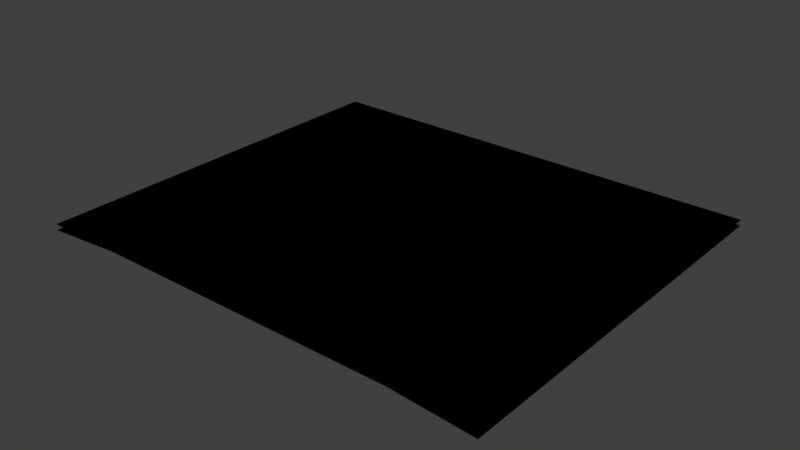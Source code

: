 # Source: example_road.blend  (saved by Blender 2.91.10; exported with 4.5.12 LTS)
import bpy
from mathutils import Matrix  # noqa: F401  (used for matrix-valued properties, if any)

bpy.ops.wm.read_factory_settings(use_empty=True)
scene = bpy.context.scene
scene.name = 'Scene'

# ---- collections
col_collection_1 = bpy.data.collections.new('Collection 1'); scene.collection.children.link(col_collection_1)

# ---- images (referenced by path relative to the original .blend; pixels are not part of the script)
import os
ASSET_DIR = os.environ.get("B2B_ASSET_DIR", "")  # directory of the original .blend (textures are referenced by path, not embedded)
HERE = os.path.dirname(os.path.abspath(__file__))  # packed textures are extracted next to this script under _unpacked/

def load_image(name, relpath, width, height, colorspace="sRGB"):
    """Load a texture the original file referenced (path relative to the .blend, or extracted next to this script)."""
    p = next((c for c in (os.path.join(HERE, relpath), os.path.join(ASSET_DIR, relpath)) if relpath and os.path.exists(c)), "")
    if p:
        img = bpy.data.images.load(p, check_existing=True)
        img.name = name
    else:  # same state as the original file: an image datablock whose file is absent (Cycles renders it pink)
        img = bpy.data.images.new(name, width, height)
        img.source = "FILE"
        img.filepath = "//" + (relpath or name)
    img.colorspace_settings.name = colorspace
    return img
img_example_road_dds_004 = load_image('example_road.dds.004', 'textures/example_road.dds', 1024, 1024, 'sRGB')

# ---- materials (node trees are filled in below, after node groups)
mat_road = bpy.data.materials.new('road')
mat_road.surface_render_method = 'BLENDED'
mat_road.blend_method = 'BLEND'
mat_road.use_transparency_overlap = False
mat_road.show_transparent_back = False
mat_road.use_backface_culling = True
mat_road.use_transparent_shadow = False
mat_road.use_raytrace_refraction = True
mat_road.use_screen_refraction = True
mat_road.thickness_mode = 'SLAB'

# ---- node groups
ng_ts_to_blend_std = bpy.data.node_groups.new('TS_to_blend_std', 'ShaderNodeTree')
_s = ng_ts_to_blend_std.interface.new_socket(name='base', in_out='OUTPUT', socket_type='NodeSocketVector')
_s.min_value = 0.0
_s.max_value = 0.0
_s = ng_ts_to_blend_std.interface.new_socket(name='spec', in_out='OUTPUT', socket_type='NodeSocketVector')
_s.min_value = 0.0
_s.max_value = 0.0
_s = ng_ts_to_blend_std.interface.new_socket(name='rough', in_out='OUTPUT', socket_type='NodeSocketFloat')
_s.min_value = 0.0
_s.max_value = 0.0
_s = ng_ts_to_blend_std.interface.new_socket(name='emit', in_out='OUTPUT', socket_type='NodeSocketVector')
_s.min_value = 0.0
_s.max_value = 0.0
_s = ng_ts_to_blend_std.interface.new_socket(name='normal', in_out='OUTPUT', socket_type='NodeSocketVector')
_s.min_value = 0.0
_s.max_value = 0.0
_s = ng_ts_to_blend_std.interface.new_socket(name='diffuse_color', in_out='INPUT', socket_type='NodeSocketVector')
_s.min_value = 0.0
_s.max_value = -1e+04
_s = ng_ts_to_blend_std.interface.new_socket(name='specular_color', in_out='INPUT', socket_type='NodeSocketVector')
_s.min_value = 0.0
_s.max_value = -1e+04
_s = ng_ts_to_blend_std.interface.new_socket(name='spec_power', in_out='INPUT', socket_type='NodeSocketFloat')
_s.default_value = 0.5
_s.min_value = -1e+04
_s.max_value = 1e+04
_s = ng_ts_to_blend_std.interface.new_socket(name='emissive_color', in_out='INPUT', socket_type='NodeSocketVector')
_s.min_value = 0.0
_s.max_value = -1e+04
_s = ng_ts_to_blend_std.interface.new_socket(name='emiissive_power', in_out='INPUT', socket_type='NodeSocketFloat')
_s.default_value = 2.5
_s.min_value = -1e+04
_s.max_value = 1e+04
_s = ng_ts_to_blend_std.interface.new_socket(name='arg1', in_out='INPUT', socket_type='NodeSocketFloat')
_s.default_value = 0.5
_s.min_value = -1e+04
_s.max_value = 1e+04
_s = ng_ts_to_blend_std.interface.new_socket(name='diffuse', in_out='INPUT', socket_type='NodeSocketVector')
_s.min_value = 0.0
_s.max_value = -1e+04
_s = ng_ts_to_blend_std.interface.new_socket(name='normal', in_out='INPUT', socket_type='NodeSocketColor')
_N = ng_ts_to_blend_std.nodes; _L = ng_ts_to_blend_std.links
n0 = _N.new('ShaderNodeMath'); n0.name = 'Math.005'; n0.location = (-203, -174)
n0.operation = 'DIVIDE'
n0.inputs[1].default_value = 255.0
n0.inputs[2].default_value = 0.0
n1 = _N.new('ShaderNodeMath'); n1.name = 'Math.002'; n1.location = (-242, 18)
n1.operation = 'LOGARITHM'
n1.inputs[1].default_value = 10.0
n1.inputs[2].default_value = 0.0
n2 = _N.new('ShaderNodeMath'); n2.name = 'Math.001'; n2.location = (-463, 48)
n2.operation = 'MULTIPLY_ADD'
n2.inputs[1].default_value = 0.8
n2.inputs[2].default_value = 1.0
n3 = _N.new('ShaderNodeMath'); n3.name = 'Math.003'; n3.location = (202, 11)
n3.operation = 'DIVIDE'
n3.inputs[1].default_value = 2.0
n3.inputs[2].default_value = 0.0
n4 = _N.new('ShaderNodeVectorMath'); n4.name = 'Vector Math.001'; n4.location = (29, 91)
n4.operation = 'SCALE'
n5 = _N.new('ShaderNodeVectorMath'); n5.name = 'Vector Math'; n5.location = (84, 347)
n5.operation = 'MULTIPLY'
n6 = _N.new('ShaderNodeVectorMath'); n6.name = 'Vector Math.003'; n6.location = (349, 349)
n6.operation = 'SCALE'
n7 = _N.new('ShaderNodeVectorMath'); n7.name = 'Vector Math.002'; n7.location = (485, 90)
n7.operation = 'SCALE'
n8 = _N.new('ShaderNodeMath'); n8.name = 'Math'; n8.location = (33, -168)
n8.operation = 'SUBTRACT'
n8.use_clamp = True
n8.inputs[0].default_value = 1.0
n8.inputs[2].default_value = 0.0
n9 = _N.new('ShaderNodeNormalMap'); n9.name = 'Normal Map'; n9.location = (148, -576)
n10 = _N.new('ShaderNodeRGBCurve'); n10.name = 'RGB Curves'; n10.location = (-127, -538)
_c = n10.mapping.curves[1]
while len(_c.points) > 2: _c.points.remove(_c.points[-1])
_c.points[0].location = (0.0, 1.0); _c.points[0].handle_type = 'AUTO'
_c.points[1].location = (1.0, 0.0); _c.points[1].handle_type = 'AUTO'
n10.mapping.update()
n11 = _N.new('ShaderNodeVectorMath'); n11.name = 'Vector Math.004'; n11.location = (42, -351)
n11.operation = 'SCALE'
n12 = _N.new('NodeGroupInput'); n12.name = 'Group Input'; n12.location = (-662, -77)
n13 = _N.new('NodeGroupOutput'); n13.name = 'Group Output'; n13.location = (848, 65)
_L.new(n12.outputs[6], n5.inputs[1])
_L.new(n12.outputs[2], n2.inputs[0])
_L.new(n12.outputs[5], n0.inputs[0])
_L.new(n12.outputs[0], n5.inputs[0])
_L.new(n4.outputs[0], n7.inputs[0])
_L.new(n12.outputs[1], n4.inputs[0])
_L.new(n0.outputs[0], n8.inputs[1])
_L.new(n1.outputs[0], n4.inputs[3])
_L.new(n2.outputs[0], n1.inputs[0])
_L.new(n8.outputs[0], n3.inputs[0])
_L.new(n3.outputs[0], n7.inputs[3])
_L.new(n5.outputs[0], n6.inputs[0])
_L.new(n2.outputs[0], n6.inputs[3])
_L.new(n12.outputs[3], n11.inputs[0])
_L.new(n12.outputs[4], n11.inputs[3])
_L.new(n6.outputs[0], n13.inputs[0])
_L.new(n7.outputs[0], n13.inputs[1])
_L.new(n8.outputs[0], n13.inputs[2])
_L.new(n11.outputs[0], n13.inputs[3])
_L.new(n10.outputs[0], n9.inputs[1])
_L.new(n12.outputs[7], n10.inputs[1])
_L.new(n9.outputs[0], n13.inputs[4])
n13.is_active_output = True
ng_ts_base = bpy.data.node_groups.new('TS_base', 'ShaderNodeTree')
_s = ng_ts_base.interface.new_socket(name='BSDF', in_out='OUTPUT', socket_type='NodeSocketShader')
_s = ng_ts_base.interface.new_socket(name='diffuse_color', in_out='INPUT', socket_type='NodeSocketColor')
_s = ng_ts_base.interface.new_socket(name='specular_color', in_out='INPUT', socket_type='NodeSocketColor')
_s = ng_ts_base.interface.new_socket(name='spec_power', in_out='INPUT', socket_type='NodeSocketFloat')
_s.default_value = 0.5
_s.min_value = -1e+04
_s.max_value = 1e+04
_s = ng_ts_base.interface.new_socket(name='emissive_color', in_out='INPUT', socket_type='NodeSocketColor')
_s = ng_ts_base.interface.new_socket(name='emissive_power', in_out='INPUT', socket_type='NodeSocketFloat')
_s.default_value = 2.5
_s.min_value = -1e+04
_s.max_value = 1e+04
_s = ng_ts_base.interface.new_socket(name='arg1', in_out='INPUT', socket_type='NodeSocketFloat')
_s.default_value = 0.5
_s.min_value = -1e+04
_s.max_value = 1e+04
_s = ng_ts_base.interface.new_socket(name='arg2', in_out='INPUT', socket_type='NodeSocketFloat')
_s = ng_ts_base.interface.new_socket(name='arg3', in_out='INPUT', socket_type='NodeSocketFloat')
_s = ng_ts_base.interface.new_socket(name='arg4', in_out='INPUT', socket_type='NodeSocketFloat')
_s = ng_ts_base.interface.new_socket(name='arg5', in_out='INPUT', socket_type='NodeSocketFloat')
_s = ng_ts_base.interface.new_socket(name='arg6', in_out='INPUT', socket_type='NodeSocketFloat')
_s = ng_ts_base.interface.new_socket(name='t1', in_out='INPUT', socket_type='NodeSocketColor')
_s = ng_ts_base.interface.new_socket(name='t1a', in_out='INPUT', socket_type='NodeSocketFloat')
_s = ng_ts_base.interface.new_socket(name='t2', in_out='INPUT', socket_type='NodeSocketColor')
_s = ng_ts_base.interface.new_socket(name='t2a', in_out='INPUT', socket_type='NodeSocketFloat')
_s = ng_ts_base.interface.new_socket(name='t3', in_out='INPUT', socket_type='NodeSocketColor')
_s = ng_ts_base.interface.new_socket(name='t3a', in_out='INPUT', socket_type='NodeSocketFloat')
_s = ng_ts_base.interface.new_socket(name='t4', in_out='INPUT', socket_type='NodeSocketColor')
_s = ng_ts_base.interface.new_socket(name='t4a', in_out='INPUT', socket_type='NodeSocketFloat')
_s = ng_ts_base.interface.new_socket(name='t5', in_out='INPUT', socket_type='NodeSocketColor')
_s = ng_ts_base.interface.new_socket(name='t5a', in_out='INPUT', socket_type='NodeSocketFloat')
_s = ng_ts_base.interface.new_socket(name='t6', in_out='INPUT', socket_type='NodeSocketColor')
_s = ng_ts_base.interface.new_socket(name='t6a', in_out='INPUT', socket_type='NodeSocketFloat')
_s = ng_ts_base.interface.new_socket(name='t7', in_out='INPUT', socket_type='NodeSocketColor')
_s = ng_ts_base.interface.new_socket(name='t7a', in_out='INPUT', socket_type='NodeSocketFloat')
_s = ng_ts_base.interface.new_socket(name='t8', in_out='INPUT', socket_type='NodeSocketColor')
_s = ng_ts_base.interface.new_socket(name='t8a', in_out='INPUT', socket_type='NodeSocketFloat')
_N = ng_ts_base.nodes; _L = ng_ts_base.links
n0 = _N.new('ShaderNodeEeveeSpecular'); n0.name = 'Specular'; n0.location = (428, -24)
n0.width = 228
n1 = _N.new('NodeGroupOutput'); n1.name = 'Group Output'; n1.location = (911, -34)
n2 = _N.new('ShaderNodeGroup'); n2.name = 'Group.001'; n2.location = (-116, -29)
n2.width = 274
n2.node_tree = ng_ts_to_blend_std
n3 = _N.new('NodeGroupInput'); n3.name = 'Group Input'; n3.location = (-538, 10)
n4 = _N.new('ShaderNodeMath'); n4.name = 'Math'; n4.location = (9, -390)
n4.operation = 'SUBTRACT'
n4.inputs[0].default_value = 1.0
n4.inputs[2].default_value = 0.0
_L.new(n3.outputs[2], n2.inputs[2])
_L.new(n3.outputs[5], n2.inputs[5])
_L.new(n0.outputs[0], n1.inputs[0])
_L.new(n3.outputs[4], n2.inputs[4])
_L.new(n2.outputs[0], n0.inputs[0])
_L.new(n2.outputs[1], n0.inputs[1])
_L.new(n2.outputs[2], n0.inputs[2])
_L.new(n2.outputs[3], n0.inputs[3])
_L.new(n2.outputs[4], n0.inputs[5])
_L.new(n3.outputs[13], n2.inputs[7])
_L.new(n3.outputs[11], n2.inputs[6])
_L.new(n3.outputs[3], n2.inputs[3])
_L.new(n3.outputs[1], n2.inputs[1])
_L.new(n3.outputs[0], n2.inputs[0])
_L.new(n4.outputs[0], n0.inputs[4])
_L.new(n3.outputs[12], n4.inputs[1])
n1.is_active_output = True

# ---- material node trees
mat_road.use_nodes = True; mat_road.node_tree.nodes.clear()
_N = mat_road.node_tree.nodes; _L = mat_road.node_tree.links
n0 = _N.new('ShaderNodeBsdfPrincipled'); n0.name = 'Principled BSDF'; n0.location = (10, 300)
n0.distribution = 'GGX'
n0.subsurface_method = 'BURLEY'
n0.inputs[3].default_value = 1.45
n0.inputs[27].default_value = (0.0, 0.0, 0.0, 1.0)
n0.inputs[28].default_value = 1.0
n1 = _N.new('ShaderNodeOutputMaterial'); n1.name = 'Material Output'; n1.location = (300, 300)
n2 = _N.new('ShaderNodeGroup'); n2.name = 'Group'; n2.location = (0, 300)
n2.label = 'TS Material'
n2.node_tree = ng_ts_base
n2.inputs[0].default_value = (0.0, 0.0, 0.0, 0.0)
n2.inputs[1].default_value = (0.0, 0.0, 0.0, 0.0)
n2.inputs[2].default_value = 0.0
n2.inputs[3].default_value = (0.0, 0.0, 0.0, 0.0)
n2.inputs[4].default_value = 0.0
n2.inputs[5].default_value = 0.0
n2.inputs[6].default_value = 0.0
n2.inputs[7].default_value = 0.0
n2.inputs[8].default_value = 0.0
n2.inputs[9].default_value = 0.0
n2.inputs[10].default_value = 0.0
n3 = _N.new('ShaderNodeTexImage'); n3.name = 'Image Texture'; n3.location = (-300, 300)
n3.label = 't1'
n3.image = img_example_road_dds_004
n4 = _N.new('ShaderNodeUVMap'); n4.name = 'UV Map'; n4.location = (-600, 300)
n4.label = 'UV Coords'
n4.uv_map = '0'
n5 = _N.new('ShaderNodeTexImage'); n5.name = 'Image Texture.001'; n5.location = (-300, 0)
n5.label = 't2'
n6 = _N.new('ShaderNodeUVMap'); n6.name = 'UV Map.001'; n6.location = (-600, 0)
n6.label = 'UV Coords'
n7 = _N.new('ShaderNodeTexImage'); n7.name = 'Image Texture.002'; n7.location = (-300, -300)
n7.label = 't3'
n8 = _N.new('ShaderNodeUVMap'); n8.name = 'UV Map.002'; n8.location = (-600, -300)
n8.label = 'UV Coords'
n9 = _N.new('ShaderNodeTexImage'); n9.name = 'Image Texture.003'; n9.location = (-300, -600)
n9.label = 't4'
n10 = _N.new('ShaderNodeUVMap'); n10.name = 'UV Map.003'; n10.location = (-600, -600)
n10.label = 'UV Coords'
n11 = _N.new('ShaderNodeTexImage'); n11.name = 'Image Texture.004'; n11.location = (-300, -900)
n11.label = 't5'
n12 = _N.new('ShaderNodeUVMap'); n12.name = 'UV Map.004'; n12.location = (-600, -900)
n12.label = 'UV Coords'
n13 = _N.new('ShaderNodeTexImage'); n13.name = 'Image Texture.005'; n13.location = (-300, -1200)
n13.label = 't6'
n14 = _N.new('ShaderNodeUVMap'); n14.name = 'UV Map.005'; n14.location = (-600, -1200)
n14.label = 'UV Coords'
n15 = _N.new('ShaderNodeTexImage'); n15.name = 'Image Texture.006'; n15.location = (-300, -1500)
n15.label = 't7'
n16 = _N.new('ShaderNodeUVMap'); n16.name = 'UV Map.006'; n16.location = (-600, -1500)
n16.label = 'UV Coords'
n17 = _N.new('ShaderNodeTexImage'); n17.name = 'Image Texture.007'; n17.location = (-300, -1800)
n17.label = 't8'
n18 = _N.new('ShaderNodeUVMap'); n18.name = 'UV Map.007'; n18.location = (-600, -1800)
n18.label = 'UV Coords'
_L.new(n3.outputs[0], n2.inputs[11])
_L.new(n4.outputs[0], n3.inputs[0])
_L.new(n3.outputs[1], n2.inputs[12])
_L.new(n5.outputs[0], n2.inputs[13])
_L.new(n6.outputs[0], n5.inputs[0])
_L.new(n5.outputs[1], n2.inputs[14])
_L.new(n7.outputs[0], n2.inputs[15])
_L.new(n8.outputs[0], n7.inputs[0])
_L.new(n7.outputs[1], n2.inputs[16])
_L.new(n9.outputs[0], n2.inputs[17])
_L.new(n10.outputs[0], n9.inputs[0])
_L.new(n9.outputs[1], n2.inputs[18])
_L.new(n11.outputs[0], n2.inputs[19])
_L.new(n12.outputs[0], n11.inputs[0])
_L.new(n11.outputs[1], n2.inputs[20])
_L.new(n13.outputs[0], n2.inputs[21])
_L.new(n14.outputs[0], n13.inputs[0])
_L.new(n13.outputs[1], n2.inputs[22])
_L.new(n15.outputs[0], n2.inputs[23])
_L.new(n16.outputs[0], n15.inputs[0])
_L.new(n15.outputs[1], n2.inputs[24])
_L.new(n17.outputs[0], n2.inputs[25])
_L.new(n18.outputs[0], n17.inputs[0])
_L.new(n17.outputs[1], n2.inputs[26])
_L.new(n2.outputs[0], n1.inputs[0])
n1.is_active_output = True

# ---- world
world_world = bpy.data.worlds.new('World'); scene.world = world_world
world_world.color = (0.05088, 0.05088, 0.05088)
world_world.use_sun_shadow = False
world_world.sun_shadow_jitter_overblur = 0.0

# ---- meshes
me_5620 = bpy.data.meshes.new('5620')
me_5620.from_pydata([(3.5, 6.0, 0.01), (2.3, 6.0, 0.1), (2.3, 0.0, 0.1), (3.5, 0.0, 0.01), (-2.3, 6.0, 0.1), (-2.3, 0.0, 0.1), (-3.5, 6.0, 0.01), (-3.5, 0.0, 0.01)], [], [(5, 2, 1, 4), (7, 5, 4, 6), (2, 3, 0, 1)])
me_5620.polygons.foreach_set('use_smooth', [True] * 3)
_uv = me_5620.uv_layers.new(name='0')
_uv.uv.foreach_set('vector', [0.1718, 0.0004997, 0.8282, 0.0004995, 0.8282, 0.9995, 0.1718, 0.9995, 0.0004995, 0.0004997, 0.1718, 0.0004997, 0.1718, 0.9995, 0.0004996, 0.9995, 0.8282, 0.0004995, 0.9995, 0.0004995, 0.9995, 0.9995, 0.8282, 0.9995])
_ca = me_5620.color_attributes.new('vCol', 'BYTE_COLOR', 'CORNER')
_ca.data.foreach_set('color', [1.0, 1.0, 1.0, 1.0, 1.0, 1.0, 1.0, 1.0, 1.0, 1.0, 1.0, 1.0, 1.0, 1.0, 1.0, 1.0, 1.0, 1.0, 1.0, 1.0, 1.0, 1.0, 1.0, 1.0, 1.0, 1.0, 1.0, 1.0, 1.0, 1.0, 1.0, 1.0, 1.0, 1.0, 1.0, 1.0, 1.0, 1.0, 1.0, 1.0, 1.0, 1.0, 1.0, 1.0, 1.0, 1.0, 1.0, 1.0])
me_5620.materials.append(mat_road)
me_5620.use_remesh_fix_poles = True
me_5620.use_remesh_preserve_attributes = False
me_5620.use_mirror_vertex_groups = False
me_5620.update()
me_5620.normals_split_custom_set([tuple(v) for v in zip(*[iter([-0.03742, 0.0, 0.9993, 0.03742, 0.0, 0.9993, 0.03742, 0.0, 0.9993, -0.03742, 0.0, 0.9993, -0.07479, 0.0, 0.9972, -0.03742, 0.0, 0.9993, -0.03742, 0.0, 0.9993, -0.07479, 0.0, 0.9972, 0.03742, 0.0, 0.9993, 0.07479, 0.0, 0.9972, 0.07479, 0.0, 0.9972, 0.03742, 0.0, 0.9993])] * 3)])
me_5720 = bpy.data.meshes.new('5720')
me_5720.from_pydata([(-3.5, 6.0, 0.1), (-3.5, 0.0, 0.1), (3.5, 0.0, 0.1), (3.5, 6.0, 0.1)], [], [(2, 3, 0, 1)])
me_5720.polygons.foreach_set('use_smooth', [True] * 1)
_ca = me_5720.color_attributes.new('vCol', 'BYTE_COLOR', 'CORNER')
_ca.data.foreach_set('color', [])
me_5720.materials.append(mat_road)
me_5720.use_remesh_fix_poles = True
me_5720.use_remesh_preserve_attributes = False
me_5720.use_mirror_vertex_groups = False
me_5720.update()
me_5720.normals_split_custom_set([tuple(v) for v in zip(*[iter([0.0, 0.0, 1.0, 0.0, 0.0, 1.0, 0.0, 0.0, 1.0, 0.0, 0.0, 1.0])] * 3)])

# ---- objects
ob_1_0200_road = bpy.data.objects.new('1_0200_road', me_5620)
ob_2_1000_road = bpy.data.objects.new('2_1000_road', me_5720)

# ---- transforms, parenting, visibility, modifiers, constraints
ob_1_0200_road.location = (0.0, 0.0, 0.0)
ob_1_0200_road.lineart.crease_threshold = 0.0
ob_2_1000_road.parent = ob_1_0200_road
ob_2_1000_road.location = (0.0, 0.0, 0.0)
ob_2_1000_road.lineart.crease_threshold = 0.0

# ---- collection membership
col_collection_1.objects.link(ob_1_0200_road)
col_collection_1.objects.link(ob_2_1000_road)

# ---- scene / render settings (as saved in the file)
scene.frame_start = 1; scene.frame_end = 250; scene.frame_set(1)
scene.render.engine = 'BLENDER_EEVEE_NEXT'
scene.render.resolution_percentage = 50
scene.render.dither_intensity = 0.0
scene.cycles.use_denoising = False
scene.cycles.samples = 128
scene.cycles.sampling_pattern = 'TABULATED_SOBOL'
scene.cycles.use_adaptive_sampling = False
scene.cycles.use_light_tree = False
scene.eevee.gi_cubemap_resolution = '1024'
scene.eevee.use_volumetric_shadows = True
scene.eevee.use_gtao = True
scene.eevee.use_raytracing = True
scene.view_settings.view_transform = 'Standard'
bpy.context.view_layer.update()

# ---- added for rendering (the .blend has no active camera and no usable light): camera, sun
cam_auto = bpy.data.cameras.new('AutoCamera')
cam_auto.lens = 50.0
cam_auto.sensor_width = 36.0
cam_auto.clip_end = 1000.0
ob_auto_camera = bpy.data.objects.new('AutoCamera', cam_auto)
scene.collection.objects.link(ob_auto_camera)
ob_auto_camera.location = (8.53056, -7.23667, 6.87944)
ob_auto_camera.rotation_euler = (1.09748, -7.21219e-08, 0.694738)
scene.camera = ob_auto_camera
light_auto_sun = bpy.data.lights.new('AutoSun', 'SUN')
light_auto_sun.energy = 3.0
light_auto_sun.angle = 0.0523599
ob_auto_sun = bpy.data.objects.new('AutoSun', light_auto_sun)
scene.collection.objects.link(ob_auto_sun)
ob_auto_sun.rotation_euler = (0.872665, 0.174533, 0.523599)
bpy.context.view_layer.update()
